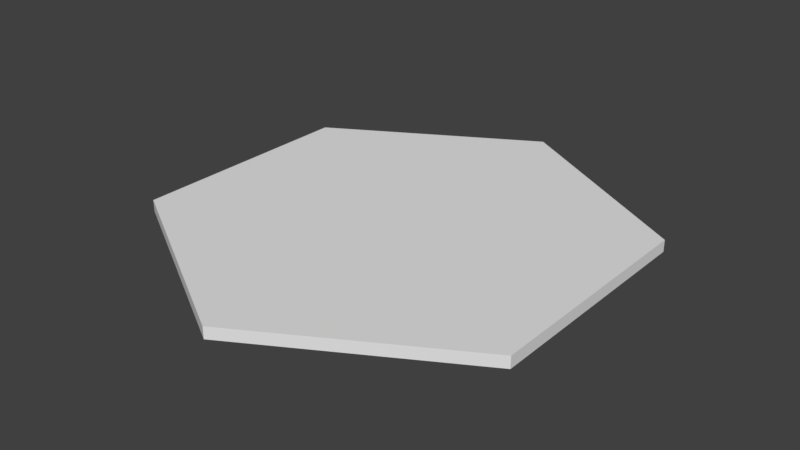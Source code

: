 # Source: brick_hexagon_tile.blend  (saved by Blender 2.79.0; exported with 4.5.12 LTS)
import bpy
from mathutils import Matrix  # noqa: F401  (used for matrix-valued properties, if any)

bpy.ops.wm.read_factory_settings(use_empty=True)
scene = bpy.context.scene
scene.name = 'Scene'

# ---- collections
col_collection_1 = bpy.data.collections.new('Collection 1'); scene.collection.children.link(col_collection_1)

# ---- world
world_world = bpy.data.worlds.new('World'); scene.world = world_world
world_world.color = (0.05088, 0.05088, 0.05088)
world_world.use_sun_shadow = False
world_world.sun_shadow_jitter_overblur = 0.0
world_world.cycles.sampling_method = 'MANUAL'

# ---- meshes
me_cylinder_001 = bpy.data.meshes.new('Cylinder.001')
me_cylinder_001.from_pydata([(0.0, 1.0, -0.025), (0.0, 1.0, 0.025), (0.866, 0.5, -0.025), (0.866, 0.5, 0.025), (0.866, -0.5, -0.025), (0.866, -0.5, 0.025), (-8.742e-08, -1.0, -0.025), (-8.742e-08, -1.0, 0.025), (-0.866, -0.5, -0.025), (-0.866, -0.5, 0.025), (-0.866, 0.5, -0.025), (-0.866, 0.5, 0.025)], [], [(0, 1, 3, 2), (2, 3, 5, 4), (4, 5, 7, 6), (6, 7, 9, 8), (3, 1, 11, 9, 7, 5), (8, 9, 11, 10), (10, 11, 1, 0), (0, 2, 4, 6, 8, 10)])
_uv = me_cylinder_001.uv_layers.new(name='UVMap')
_uv.uv.foreach_set('vector', [0.488, 0.4752, 0.5036, 0.4852, 0.2453, 0.6362, 0.2474, 0.6173, 0.2474, 0.6173, 0.2453, 0.6362, 0.0001099, 0.4584, 0.01684, 0.4511, 0.01684, 0.4511, 0.0001099, 0.4584, 0.0001101, 0.1511, 0.01576, 0.1611, 0.01576, 0.1611, 0.0001101, 0.1511, 0.2585, 0.0001099, 0.2563, 0.01908, 0.9999, 0.1433, 0.9999, 0.4297, 0.7519, 0.5729, 0.5039, 0.4297, 0.5039, 0.1433, 0.7519, 0.0001099, 0.2563, 0.01908, 0.2585, 0.0001099, 0.5036, 0.1779, 0.4869, 0.1853, 0.4869, 0.1853, 0.5036, 0.1779, 0.5036, 0.4852, 0.488, 0.4752, 0.488, 0.4752, 0.2474, 0.6173, 0.01684, 0.4511, 0.01576, 0.1611, 0.2563, 0.01908, 0.4869, 0.1853])
me_cylinder_001.use_remesh_preserve_volume = False
me_cylinder_001.use_remesh_preserve_attributes = False
me_cylinder_001.use_mirror_vertex_groups = False
me_cylinder_001.update()

# ---- objects
ob_cylinder = bpy.data.objects.new('Cylinder', me_cylinder_001)

# ---- transforms, parenting, visibility, modifiers, constraints
ob_cylinder.location = (8.602, -4.084, 4.55)
ob_cylinder.lineart.crease_threshold = 0.0

# ---- collection membership
col_collection_1.objects.link(ob_cylinder)

# ---- scene / render settings (as saved in the file)
scene.frame_start = 1; scene.frame_end = 250; scene.frame_set(7)
scene.render.engine = 'BLENDER_EEVEE_NEXT'
scene.render.resolution_percentage = 50
scene.render.dither_intensity = 0.0
scene.cycles.use_denoising = False
scene.cycles.samples = 128
scene.cycles.sampling_pattern = 'TABULATED_SOBOL'
scene.cycles.use_adaptive_sampling = False
scene.cycles.use_light_tree = False
scene.cycles.blur_glossy = 0.0
scene.cycles.sample_clamp_indirect = 0.0
scene.view_settings.view_transform = 'Standard'
bpy.context.view_layer.update()

# ---- added for rendering (the .blend has no active camera and no usable light): camera, sun
cam_auto = bpy.data.cameras.new('AutoCamera')
cam_auto.lens = 50.0
cam_auto.sensor_width = 36.0
cam_auto.clip_end = 1000.0
ob_auto_camera = bpy.data.objects.new('AutoCamera', cam_auto)
scene.collection.objects.link(ob_auto_camera)
ob_auto_camera.location = (11.0504, -7.02218, 6.50906)
ob_auto_camera.rotation_euler = (1.09748, -7.21219e-08, 0.694738)
scene.camera = ob_auto_camera
light_auto_sun = bpy.data.lights.new('AutoSun', 'SUN')
light_auto_sun.energy = 3.0
light_auto_sun.angle = 0.0523599
ob_auto_sun = bpy.data.objects.new('AutoSun', light_auto_sun)
scene.collection.objects.link(ob_auto_sun)
ob_auto_sun.rotation_euler = (0.872665, 0.174533, 0.523599)
bpy.context.view_layer.update()
